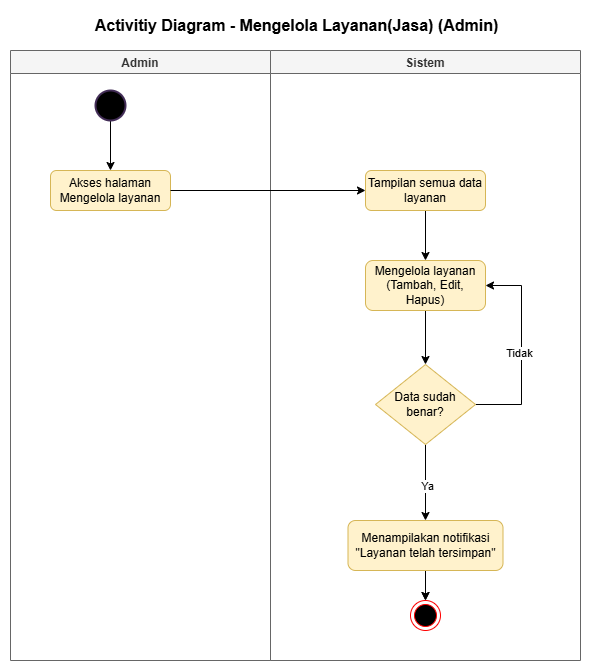

The diagram above was exported from draw.io. Its source (the exported page's mxGraphModel, read from the mxfile embedded in the PNG):
<mxGraphModel dx="946" dy="610" grid="1" gridSize="10" guides="1" tooltips="1" connect="1" arrows="1" fold="1" page="1" pageScale="1" pageWidth="827" pageHeight="1169" math="0" shadow="0">
  <root>
    <mxCell id="0" />
    <mxCell id="1" parent="0" />
    <mxCell id="Z_dDj5QuwwolOkEx62m_-1" value="Admin" style="swimlane;fillColor=#f5f5f5;strokeColor=#666666;fontColor=#333333;" parent="1" vertex="1">
      <mxGeometry x="129" y="110" width="260" height="610" as="geometry" />
    </mxCell>
    <mxCell id="Z_dDj5QuwwolOkEx62m_-2" value="Akses halaman Mengelola layanan" style="rounded=1;whiteSpace=wrap;html=1;fillColor=#fff2cc;strokeColor=#d6b656;" parent="Z_dDj5QuwwolOkEx62m_-1" vertex="1">
      <mxGeometry x="40" y="120" width="120" height="40" as="geometry" />
    </mxCell>
    <mxCell id="Z_dDj5QuwwolOkEx62m_-3" value="" style="edgeStyle=orthogonalEdgeStyle;rounded=0;orthogonalLoop=1;jettySize=auto;html=1;" parent="Z_dDj5QuwwolOkEx62m_-1" source="Z_dDj5QuwwolOkEx62m_-4" target="Z_dDj5QuwwolOkEx62m_-2" edge="1">
      <mxGeometry relative="1" as="geometry" />
    </mxCell>
    <mxCell id="Z_dDj5QuwwolOkEx62m_-4" value="" style="strokeWidth=2;html=1;shape=mxgraph.flowchart.start_2;whiteSpace=wrap;fillColor=light-dark(#000000, #a18eb3);strokeColor=#432D57;fontColor=#ffffff;" parent="Z_dDj5QuwwolOkEx62m_-1" vertex="1">
      <mxGeometry x="85" y="40" width="30" height="30" as="geometry" />
    </mxCell>
    <mxCell id="Z_dDj5QuwwolOkEx62m_-8" value="Sistem" style="swimlane;fillColor=#f5f5f5;fontColor=#333333;strokeColor=#666666;" parent="1" vertex="1">
      <mxGeometry x="389" y="110" width="310" height="610" as="geometry" />
    </mxCell>
    <mxCell id="1r0NHgCT4s6zo1EeEj3H-1" style="edgeStyle=orthogonalEdgeStyle;rounded=0;orthogonalLoop=1;jettySize=auto;html=1;exitX=0.5;exitY=1;exitDx=0;exitDy=0;entryX=0.5;entryY=0;entryDx=0;entryDy=0;" parent="Z_dDj5QuwwolOkEx62m_-8" source="Z_dDj5QuwwolOkEx62m_-9" target="Z_dDj5QuwwolOkEx62m_-6" edge="1">
      <mxGeometry relative="1" as="geometry" />
    </mxCell>
    <mxCell id="Z_dDj5QuwwolOkEx62m_-9" value="Tampilan semua data layanan" style="rounded=1;whiteSpace=wrap;html=1;fillColor=#fff2cc;strokeColor=#d6b656;" parent="Z_dDj5QuwwolOkEx62m_-8" vertex="1">
      <mxGeometry x="95" y="120" width="120" height="40" as="geometry" />
    </mxCell>
    <mxCell id="1r0NHgCT4s6zo1EeEj3H-4" style="edgeStyle=orthogonalEdgeStyle;rounded=0;orthogonalLoop=1;jettySize=auto;html=1;exitX=0.5;exitY=1;exitDx=0;exitDy=0;entryX=0.5;entryY=0;entryDx=0;entryDy=0;" parent="Z_dDj5QuwwolOkEx62m_-8" source="Z_dDj5QuwwolOkEx62m_-15" target="1r0NHgCT4s6zo1EeEj3H-3" edge="1">
      <mxGeometry relative="1" as="geometry" />
    </mxCell>
    <mxCell id="1r0NHgCT4s6zo1EeEj3H-5" value="Ya" style="edgeLabel;html=1;align=center;verticalAlign=middle;resizable=0;points=[];" parent="1r0NHgCT4s6zo1EeEj3H-4" connectable="0" vertex="1">
      <mxGeometry x="0.0707" y="1" relative="1" as="geometry">
        <mxPoint as="offset" />
      </mxGeometry>
    </mxCell>
    <mxCell id="1r0NHgCT4s6zo1EeEj3H-6" style="edgeStyle=orthogonalEdgeStyle;rounded=0;orthogonalLoop=1;jettySize=auto;html=1;exitX=1;exitY=0.5;exitDx=0;exitDy=0;entryX=1;entryY=0.5;entryDx=0;entryDy=0;" parent="Z_dDj5QuwwolOkEx62m_-8" source="Z_dDj5QuwwolOkEx62m_-15" target="Z_dDj5QuwwolOkEx62m_-6" edge="1">
      <mxGeometry relative="1" as="geometry">
        <Array as="points">
          <mxPoint x="251" y="354" />
          <mxPoint x="251" y="235" />
        </Array>
      </mxGeometry>
    </mxCell>
    <mxCell id="1r0NHgCT4s6zo1EeEj3H-7" value="Tidak" style="edgeLabel;html=1;align=center;verticalAlign=middle;resizable=0;points=[];" parent="1r0NHgCT4s6zo1EeEj3H-6" connectable="0" vertex="1">
      <mxGeometry x="-0.0103" y="3" relative="1" as="geometry">
        <mxPoint y="1" as="offset" />
      </mxGeometry>
    </mxCell>
    <mxCell id="Z_dDj5QuwwolOkEx62m_-15" value="Data sudah benar?" style="rhombus;whiteSpace=wrap;html=1;fillColor=#fff2cc;strokeColor=#d6b656;" parent="Z_dDj5QuwwolOkEx62m_-8" vertex="1">
      <mxGeometry x="105" y="314" width="100" height="80" as="geometry" />
    </mxCell>
    <mxCell id="Z_dDj5QuwwolOkEx62m_-19" value="" style="ellipse;html=1;shape=endState;fillColor=#000000;strokeColor=#ff0000;" parent="Z_dDj5QuwwolOkEx62m_-8" vertex="1">
      <mxGeometry x="140" y="550" width="30" height="30" as="geometry" />
    </mxCell>
    <mxCell id="1r0NHgCT4s6zo1EeEj3H-2" style="edgeStyle=orthogonalEdgeStyle;rounded=0;orthogonalLoop=1;jettySize=auto;html=1;exitX=0.5;exitY=1;exitDx=0;exitDy=0;entryX=0.5;entryY=0;entryDx=0;entryDy=0;" parent="Z_dDj5QuwwolOkEx62m_-8" source="Z_dDj5QuwwolOkEx62m_-6" target="Z_dDj5QuwwolOkEx62m_-15" edge="1">
      <mxGeometry relative="1" as="geometry" />
    </mxCell>
    <mxCell id="Z_dDj5QuwwolOkEx62m_-6" value="Mengelola layanan (Tambah, Edit, Hapus)" style="rounded=1;whiteSpace=wrap;html=1;fillColor=#fff2cc;strokeColor=#d6b656;" parent="Z_dDj5QuwwolOkEx62m_-8" vertex="1">
      <mxGeometry x="95" y="210" width="120" height="50" as="geometry" />
    </mxCell>
    <mxCell id="1r0NHgCT4s6zo1EeEj3H-11" style="edgeStyle=orthogonalEdgeStyle;rounded=0;orthogonalLoop=1;jettySize=auto;html=1;exitX=0.5;exitY=1;exitDx=0;exitDy=0;entryX=0.5;entryY=0;entryDx=0;entryDy=0;" edge="1" parent="Z_dDj5QuwwolOkEx62m_-8" source="1r0NHgCT4s6zo1EeEj3H-3" target="Z_dDj5QuwwolOkEx62m_-19">
      <mxGeometry relative="1" as="geometry" />
    </mxCell>
    <mxCell id="B_Mh1ihRyDqeqETBXPXi-1" style="edgeStyle=orthogonalEdgeStyle;rounded=0;orthogonalLoop=1;jettySize=auto;html=1;exitX=0.5;exitY=1;exitDx=0;exitDy=0;entryX=0.5;entryY=0;entryDx=0;entryDy=0;" edge="1" parent="Z_dDj5QuwwolOkEx62m_-8" source="1r0NHgCT4s6zo1EeEj3H-3" target="Z_dDj5QuwwolOkEx62m_-19">
      <mxGeometry relative="1" as="geometry" />
    </mxCell>
    <mxCell id="1r0NHgCT4s6zo1EeEj3H-3" value="Menampilakan notifikasi &quot;Layanan telah tersimpan&quot;" style="rounded=1;whiteSpace=wrap;html=1;fillColor=#fff2cc;strokeColor=#d6b656;" parent="Z_dDj5QuwwolOkEx62m_-8" vertex="1">
      <mxGeometry x="77.5" y="470" width="155" height="50" as="geometry" />
    </mxCell>
    <mxCell id="Z_dDj5QuwwolOkEx62m_-22" style="edgeStyle=orthogonalEdgeStyle;rounded=0;orthogonalLoop=1;jettySize=auto;html=1;exitX=1;exitY=0.5;exitDx=0;exitDy=0;entryX=0;entryY=0.5;entryDx=0;entryDy=0;" parent="1" source="Z_dDj5QuwwolOkEx62m_-2" target="Z_dDj5QuwwolOkEx62m_-9" edge="1">
      <mxGeometry relative="1" as="geometry" />
    </mxCell>
    <mxCell id="_oFCPu5UKTamPM5OfbGf-1" value="&lt;b&gt;&lt;font style=&quot;font-size: 16px;&quot;&gt;Activitiy Diagram - Mengelola Layanan(Jasa) (Admin)&lt;/font&gt;&lt;/b&gt;" style="text;html=1;align=center;verticalAlign=middle;resizable=0;points=[];autosize=1;strokeColor=none;fillColor=none;" parent="1" vertex="1">
      <mxGeometry x="200" y="70" width="430" height="30" as="geometry" />
    </mxCell>
  </root>
</mxGraphModel>